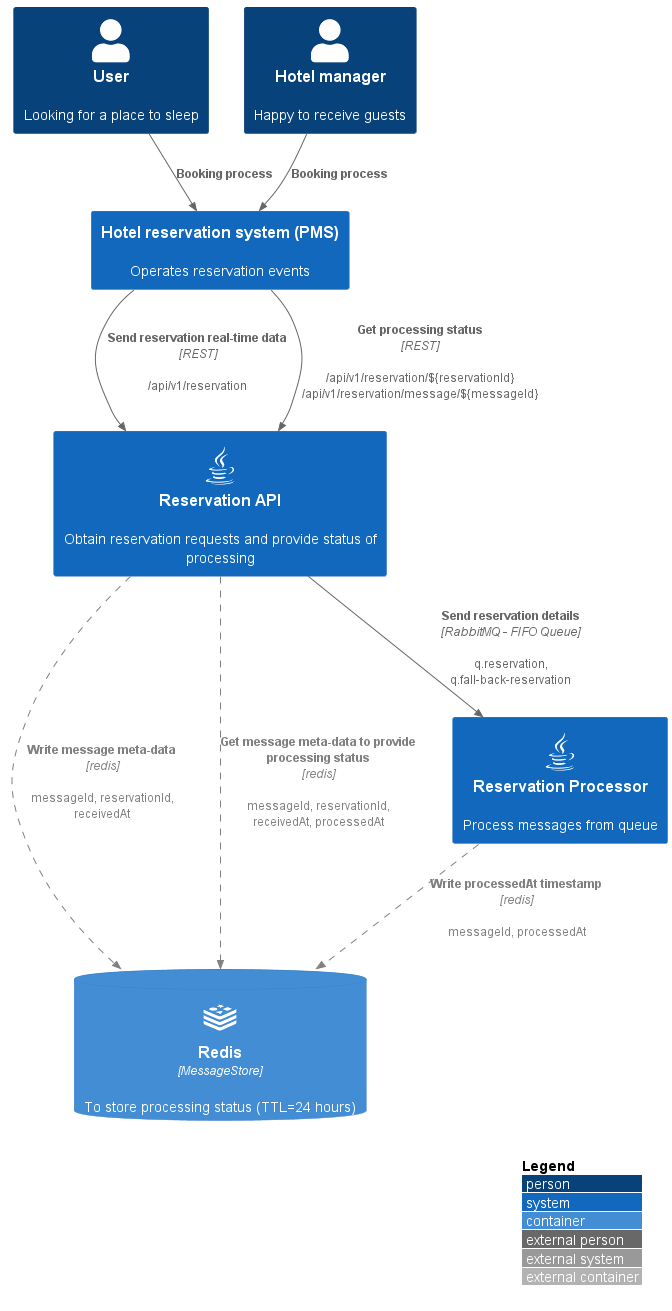

The diagram above was rendered by PlantUML. Its source (embedded in the PNG):
@startuml
!include https://raw.githubusercontent.com/plantuml-stdlib/C4-PlantUML/master/C4_Container.puml
!include https://raw.githubusercontent.com/tupadr3/plantuml-icon-font-sprites/master/devicons/redis.puml
!include https://raw.githubusercontent.com/tupadr3/plantuml-icon-font-sprites/master/devicons/java.puml
!include https://raw.githubusercontent.com/tupadr3/plantuml-icon-font-sprites/master/material/message.puml

LAYOUT_WITH_LEGEND()
skinparam wrapWidth 350
skinparam maxMessageSize 200

Person(person, "User", "Looking for a place to sleep")
Person(hotel, "Hotel manager", "Happy to receive guests")
ContainerDb(redis, "Redis", "MessageStore", "To store processing status (TTL=24 hours)", $sprite="redis")

System(pms, "Hotel reservation system (PMS)", "Operates reservation events")
System(api, "Reservation API", "Obtain reservation requests and provide status of processing", $sprite="java")
System(processor, "Reservation Processor", "Process messages from queue", $sprite="java")

AddRelTag("messageStore", $textColor="grey", $lineColor="grey", $lineStyle = DashedLine())

Rel(person, pms, "Booking process")
Rel(hotel, pms, "Booking process")
Rel(pms, api, "Send reservation real-time data", "REST", "/api/v1/reservation")
Rel(pms, api, "Get processing status", "REST", "/api/v1/reservation/${reservationId} /api/v1/reservation/message/${messageId}")
Rel(api, redis, "Write message meta-data","redis", "messageId, reservationId, receivedAt", $tags="messageStore")
Rel(api, redis, "Get message meta-data to provide processing status","redis", "messageId, reservationId, receivedAt, processedAt", $tags="messageStore")
Rel(api, processor, "Send reservation details", "RabbitMQ - FIFO Queue", "q.reservation, q.fall-back-reservation")
Rel(processor, redis, "Write processedAt timestamp", "redis", "messageId, processedAt", $tags="messageStore")

@enduml